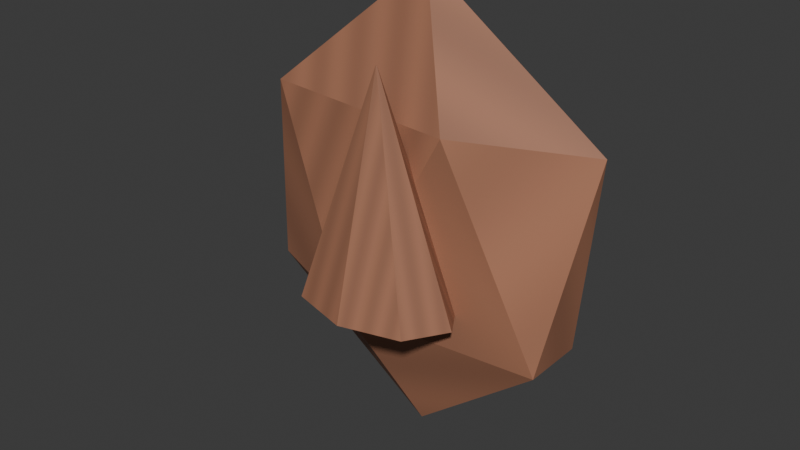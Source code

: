 # Source: frenzy.blend  (saved by Blender 5.1.30; exported with 4.5.12 LTS)
import bpy
from mathutils import Matrix  # noqa: F401  (used for matrix-valued properties, if any)

bpy.ops.wm.read_factory_settings(use_empty=True)
scene = bpy.context.scene
scene.name = 'Scene'

# ---- collections
col_collection = bpy.data.collections.new('Collection'); scene.collection.children.link(col_collection)

# ---- images (referenced by path relative to the original .blend; pixels are not part of the script)
import os
ASSET_DIR = os.environ.get("B2B_ASSET_DIR", "")  # directory of the original .blend (textures are referenced by path, not embedded)
HERE = os.path.dirname(os.path.abspath(__file__))  # packed textures are extracted next to this script under _unpacked/

def load_image(name, relpath, width, height, colorspace="sRGB"):
    """Load a texture the original file referenced (path relative to the .blend, or extracted next to this script)."""
    p = next((c for c in (os.path.join(HERE, relpath), os.path.join(ASSET_DIR, relpath)) if relpath and os.path.exists(c)), "")
    if p:
        img = bpy.data.images.load(p, check_existing=True)
        img.name = name
    else:  # same state as the original file: an image datablock whose file is absent (Cycles renders it pink)
        img = bpy.data.images.new(name, width, height)
        img.source = "FILE"
        img.filepath = "//" + (relpath or name)
    img.colorspace_settings.name = colorspace
    return img
img_frenzy_painted = load_image('frenzy-painted', '_unpacked/frenzy.243f7398.png', 64, 64, 'sRGB')

# ---- materials (node trees are filled in below, after node groups)
mat_frenzy_paint = bpy.data.materials.new('frenzy-paint')

# ---- material node trees
mat_frenzy_paint.use_nodes = True; mat_frenzy_paint.node_tree.nodes.clear()
_N = mat_frenzy_paint.node_tree.nodes; _L = mat_frenzy_paint.node_tree.links
n0 = _N.new('ShaderNodeBsdfPrincipled'); n0.name = 'Principled BSDF'; n0.location = (-200, 100)
n0.inputs[2].default_value = 0.65
n1 = _N.new('ShaderNodeOutputMaterial'); n1.name = 'Material Output'; n1.location = (200, 100)
n2 = _N.new('ShaderNodeTexImage'); n2.name = 'Image Texture'; n2.location = (0, 0)
n2.image = img_frenzy_painted
_L.new(n0.outputs[0], n1.inputs[0])
_L.new(n2.outputs[0], n0.inputs[0])
n1.is_active_output = True

# ---- world
world_world = bpy.data.worlds.new('World'); scene.world = world_world
world_world.use_nodes = True; world_world.node_tree.nodes.clear()
_N = world_world.node_tree.nodes; _L = world_world.node_tree.links
n0 = _N.new('ShaderNodeOutputWorld'); n0.name = 'World Output'; n0.location = (200, 100)
n1 = _N.new('ShaderNodeBackground'); n1.name = 'Background'; n1.location = (-200, 100)
n1.inputs[0].default_value = (0.05088, 0.05088, 0.05088, 1.0)
_L.new(n1.outputs[0], n0.inputs[0])
n0.is_active_output = True
world_world.color = (0.05088, 0.05088, 0.05088)
world_world.sun_shadow_jitter_overblur = 0.0

# ---- meshes
me_cone_015 = bpy.data.meshes.new('Cone.015')
me_cone_015.from_pydata([(0.0, -0.18, -0.03), (0.0, -0.2394, 0.21), (0.06364, -0.1976, -0.03), (0.0006364, -0.2396, 0.21), (0.09, -0.24, -0.03), (0.0009, -0.24, 0.21), (0.06364, -0.2824, -0.03), (0.0006364, -0.2404, 0.21), (0.0, -0.3, -0.03), (0.0, -0.2406, 0.21), (-0.06364, -0.2824, -0.03), (-0.0006364, -0.2404, 0.21), (-0.09, -0.24, -0.03), (-0.0009, -0.24, 0.21), (-0.06364, -0.1976, -0.03), (-0.0006364, -0.2396, 0.21), (0.0, -0.17, -0.21), (0.1592, -0.2042, -0.0718), (-0.0608, -0.2253, -0.0718), (-0.1968, -0.17, -0.0718), (-0.0608, -0.1147, -0.0718), (0.1592, -0.1358, -0.0718), (0.0608, -0.2253, 0.1518), (-0.1592, -0.2042, 0.1518), (-0.1592, -0.1358, 0.1518), (0.0608, -0.1147, 0.1518), (0.1968, -0.17, 0.1518), (0.0, -0.17, 0.29)], [], [(0, 1, 3, 2), (2, 3, 5, 4), (4, 5, 7, 6), (6, 7, 9, 8), (8, 9, 11, 10), (10, 11, 13, 12), (3, 1, 15, 13, 11, 9, 7, 5), (12, 13, 15, 14), (14, 15, 1, 0), (0, 2, 4, 6, 8, 10, 12, 14), (16, 17, 18), (17, 16, 21), (16, 18, 19), (16, 19, 20), (16, 20, 21), (17, 21, 26), (18, 17, 22), (19, 18, 23), (20, 19, 24), (21, 20, 25), (17, 26, 22), (18, 22, 23), (19, 23, 24), (20, 24, 25), (21, 25, 26), (22, 26, 27), (23, 22, 27), (24, 23, 27), (25, 24, 27), (26, 25, 27)])
_uv = me_cone_015.uv_layers.new(name='UVMap')
_uv.uv.foreach_set('vector', [0.0, 0.0, 0.1429, 0.0, 0.2857, 0.0, 0.4286, 0.0, 0.5714, 0.09091, 0.7143, 0.09091, 0.8571, 0.09091, 0.0, 0.09091, 0.1429, 0.1818, 0.2857, 0.1818, 0.4286, 0.1818, 0.5714, 0.1818, 0.7143, 0.2727, 0.8571, 0.2727, 0.0, 0.2727, 0.1429, 0.2727, 0.2857, 0.3636, 0.4286, 0.3636, 0.5714, 0.3636, 0.7143, 0.3636, 0.8571, 0.4545, 0.0, 0.4545, 0.1429, 0.4545, 0.2857, 0.4545, 0.4286, 0.5455, 0.5714, 0.5455, 0.7143, 0.5455, 0.8571, 0.5455, 0.0, 0.5455, 0.1429, 0.5455, 0.2857, 0.5455, 0.4286, 0.5455, 0.5714, 0.6364, 0.7143, 0.6364, 0.8571, 0.6364, 0.0, 0.6364, 0.1429, 0.7273, 0.2857, 0.7273, 0.4286, 0.7273, 0.5714, 0.7273, 0.7143, 0.8182, 0.8571, 0.8182, 0.0, 0.8182, 0.1429, 0.8182, 0.2857, 0.8182, 0.4286, 0.8182, 0.5714, 0.8182, 0.7143, 0.8182, 0.0, 0.0, 0.1429, 0.0, 0.2857, 0.0, 0.4286, 0.09091, 0.5714, 0.09091, 0.7143, 0.09091, 0.8571, 0.1818, 0.0, 0.1818, 0.1429, 0.1818, 0.2857, 0.2727, 0.4286, 0.2727, 0.5714, 0.2727, 0.7143, 0.3636, 0.8571, 0.3636, 0.0, 0.3636, 0.1429, 0.4545, 0.2857, 0.4545, 0.4286, 0.4545, 0.5714, 0.5455, 0.7143, 0.5455, 0.8571, 0.5455, 0.0, 0.6364, 0.1429, 0.6364, 0.2857, 0.6364, 0.4286, 0.7273, 0.5714, 0.7273, 0.7143, 0.7273, 0.8571, 0.8182, 0.0, 0.8182, 0.1429, 0.8182, 0.2857, 0.9091, 0.4286, 0.9091, 0.5714, 0.9091, 0.7143, 0.0, 0.8571, 0.0, 0.0, 0.0, 0.1429, 0.09091, 0.2857, 0.09091, 0.4286, 0.09091, 0.5714, 0.1818, 0.7143, 0.1818, 0.8571, 0.1818, 0.0, 0.2727, 0.1429, 0.2727, 0.2857, 0.2727, 0.4286, 0.3636, 0.5714, 0.3636, 0.7143, 0.3636, 0.8571, 0.4545, 0.0, 0.4545, 0.1429, 0.4545, 0.2857, 0.5455, 0.4286, 0.5455, 0.5714, 0.5455, 0.7143, 0.6364, 0.8571, 0.6364, 0.0, 0.6364, 0.1429, 0.7273, 0.2857, 0.7273, 0.4286, 0.7273])
me_cone_015.materials.append(mat_frenzy_paint)
me_cone_015.update()

# ---- objects
ob_gear_frenzy = bpy.data.objects.new('gear_frenzy', me_cone_015)

# ---- transforms, parenting, visibility, modifiers, constraints
ob_gear_frenzy.location = (0.0, 0.0, 0.0)

# ---- collection membership
col_collection.objects.link(ob_gear_frenzy)

# ---- scene / render settings (as saved in the file)
scene.frame_start = 1; scene.frame_end = 250; scene.frame_set(1)
scene.render.engine = 'BLENDER_EEVEE_NEXT'
scene.render.bake_bias = 0.0
scene.render.bake_samples = 0
scene.cycles.sampling_pattern = 'TABULATED_SOBOL'
scene.eevee.use_volume_custom_range = False
bpy.context.view_layer.update()

# ---- added for rendering (the .blend has no active camera and no usable light): camera, sun
cam_auto = bpy.data.cameras.new('AutoCamera')
cam_auto.lens = 50.0
cam_auto.sensor_width = 36.0
cam_auto.clip_end = 1000.0
ob_auto_camera = bpy.data.objects.new('AutoCamera', cam_auto)
scene.collection.objects.link(ob_auto_camera)
ob_auto_camera.location = (0.613175, -0.943164, 0.53054)
ob_auto_camera.rotation_euler = (1.09748, -7.21219e-08, 0.694738)
scene.camera = ob_auto_camera
light_auto_sun = bpy.data.lights.new('AutoSun', 'SUN')
light_auto_sun.energy = 3.0
light_auto_sun.angle = 0.0523599
ob_auto_sun = bpy.data.objects.new('AutoSun', light_auto_sun)
scene.collection.objects.link(ob_auto_sun)
ob_auto_sun.rotation_euler = (0.872665, 0.174533, 0.523599)
bpy.context.view_layer.update()
